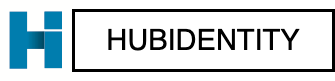

The diagram above was exported from draw.io. Its source (the exported page's mxGraphModel, read from the mxfile embedded in the PNG):
<mxGraphModel dx="1128" dy="722" grid="1" gridSize="10" guides="1" tooltips="1" connect="1" arrows="1" fold="1" page="1" pageScale="1" pageWidth="850" pageHeight="1100" math="0" shadow="0">
  <root>
    <mxCell id="0" />
    <mxCell id="1" parent="0" />
    <mxCell id="vocWyk4DesmDGGhWRpDy-2" value="" style="shape=image;verticalLabelPosition=bottom;labelBackgroundColor=#ffffff;verticalAlign=top;aspect=fixed;imageAspect=0;image=data:image/png,(base64 omitted: 1084 chars);" parent="1" vertex="1">
      <mxGeometry x="30" y="130" width="73" height="80" as="geometry" />
    </mxCell>
    <mxCell id="ciA-p8Pc-96MO4LvTmp_-2" value="&lt;font style=&quot;font-size: 29px&quot;&gt;HUBIDENTITY&lt;/font&gt;" style="rounded=0;whiteSpace=wrap;html=1;strokeWidth=3;" vertex="1" parent="1">
      <mxGeometry x="103" y="140" width="260" height="60" as="geometry" />
    </mxCell>
  </root>
</mxGraphModel>